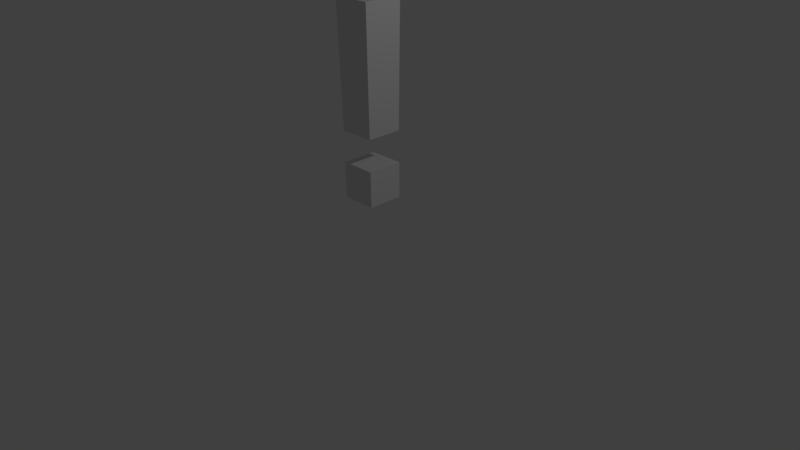 # Source: ExclamationMark.blend  (saved by Blender 2.77.0; exported with 4.5.12 LTS)
import bpy
from mathutils import Matrix  # noqa: F401  (used for matrix-valued properties, if any)

bpy.ops.wm.read_factory_settings(use_empty=True)
scene = bpy.context.scene
scene.name = 'Scene'

# ---- collections
col_collection_1 = bpy.data.collections.new('Collection 1'); scene.collection.children.link(col_collection_1)

# ---- world
world_world = bpy.data.worlds.new('World'); scene.world = world_world
world_world.color = (0.05088, 0.05088, 0.05088)
world_world.use_sun_shadow = False
world_world.sun_shadow_jitter_overblur = 0.0
world_world.cycles.sampling_method = 'MANUAL'

# ---- cameras
cam_camera = bpy.data.cameras.new('Camera')
cam_camera.clip_end = 100.0
cam_camera.lens = 35.0
cam_camera.sensor_width = 32.0
cam_camera.sensor_height = 18.0
cam_camera.ortho_scale = 7.314
cam_camera.dof.focus_distance = 0.0
cam_camera.dof.aperture_fstop = 128.0

# ---- lights
light_lamp = bpy.data.lights.new('Lamp', 'POINT')
light_lamp.transmission_factor = 0.0
light_lamp.cutoff_distance = 30.0
light_lamp.energy = 100.0
light_lamp.shadow_buffer_clip_start = 1.001
light_lamp.shadow_soft_size = 0.1
light_lamp.shadow_maximum_resolution = 0.006
light_lamp.use_absolute_resolution = True

# ---- meshes
me_cube_001 = bpy.data.meshes.new('Cube.001')
me_cube_001.from_pydata([(0.823, 0.948, 3.874), (0.7443, 0.8693, -1.513), (0.823, -0.7711, 3.874), (0.7443, -0.6924, -1.513), (-0.8961, 0.948, 3.874), (-0.8174, 0.8693, -1.513), (-0.8961, -0.7711, 3.874), (-0.8174, -0.6924, -1.513), (-0.8174, -0.6924, -4.446), (-0.8174, -0.6924, -2.885), (-0.8174, 0.8693, -4.446), (-0.8174, 0.8693, -2.885), (0.7443, -0.6924, -4.446), (0.7443, -0.6924, -2.885), (0.7443, 0.8693, -4.446), (0.7443, 0.8693, -2.885)], [], [(6, 4, 5, 7), (9, 11, 10, 8), (11, 15, 14, 10), (15, 13, 12, 14), (13, 9, 8, 12), (8, 10, 14, 12), (13, 15, 11, 9), (4, 0, 1, 5), (0, 2, 3, 1), (2, 6, 7, 3), (7, 5, 1, 3), (2, 0, 4, 6)])
_ca = me_cube_001.color_attributes.new('Col', 'BYTE_COLOR', 'CORNER')
_ca.data.foreach_set('color', [1.0, 0.0, 0.0, 1.0, 1.0, 0.0, 0.0, 1.0, 1.0, 0.0, 0.0, 1.0, 1.0, 0.0, 0.0, 1.0, 1.0, 0.0, 0.0, 1.0, 1.0, 0.0, 0.0, 1.0, 1.0, 0.0, 0.0, 1.0, 1.0, 0.0, 0.0, 1.0, 1.0, 0.0, 0.0, 1.0, 1.0, 0.0, 0.0, 1.0, 1.0, 0.0, 0.0, 1.0, 1.0, 0.0, 0.0, 1.0, 1.0, 0.0, 0.0, 1.0, 1.0, 0.0, 0.0, 1.0, 1.0, 0.0, 0.0, 1.0, 1.0, 0.0, 0.0, 1.0, 1.0, 0.0, 0.0, 1.0, 1.0, 0.0, 0.0, 1.0, 1.0, 0.0, 0.0, 1.0, 1.0, 0.0, 0.0, 1.0, 1.0, 0.0, 0.0, 1.0, 1.0, 0.0, 0.0, 1.0, 1.0, 0.0, 0.0, 1.0, 1.0, 0.0, 0.0, 1.0, 1.0, 0.0, 0.0, 1.0, 1.0, 0.0, 0.0, 1.0, 1.0, 0.0, 0.0, 1.0, 1.0, 0.0, 0.0, 1.0, 1.0, 0.0, 0.0, 1.0, 1.0, 0.0, 0.0, 1.0, 1.0, 0.0, 0.0, 1.0, 1.0, 0.0, 0.0, 1.0, 1.0, 0.0, 0.0, 1.0, 1.0, 0.0, 0.0, 1.0, 1.0, 0.0, 0.0, 1.0, 1.0, 0.0, 0.0, 1.0, 1.0, 0.0, 0.0, 1.0, 1.0, 0.0, 0.0, 1.0, 1.0, 0.0, 0.0, 1.0, 1.0, 0.0, 0.0, 1.0, 1.0, 0.0, 0.0, 1.0, 1.0, 0.0, 0.0, 1.0, 1.0, 0.0, 0.0, 1.0, 1.0, 0.0, 0.0, 1.0, 1.0, 0.0, 0.0, 1.0, 1.0, 0.0, 0.0, 1.0, 1.0, 0.0, 0.0, 1.0, 1.0, 0.0, 0.0, 1.0])
me_cube_001.use_remesh_preserve_volume = False
me_cube_001.use_remesh_preserve_attributes = False
me_cube_001.use_mirror_vertex_groups = False
me_cube_001.update()

# ---- objects
ob_cube = bpy.data.objects.new('Cube', me_cube_001)
ob_lamp = bpy.data.objects.new('Lamp', light_lamp)
ob_camera = bpy.data.objects.new('Camera', cam_camera)

# ---- transforms, parenting, visibility, modifiers, constraints
ob_cube.location = (0.0, 0.0, 2.127)
ob_cube.scale = (0.2988, 0.2988, 0.2988)
ob_cube.lineart.crease_threshold = 0.0
_m = ob_cube.modifiers.new('Triangulate', 'TRIANGULATE')
ob_lamp.location = (4.076, 1.005, 5.904)
ob_lamp.rotation_euler = (0.6503, 0.05522, 1.866)
ob_lamp.lock_rotations_4d = False
ob_lamp.empty_display_type = 'ARROWS'
ob_lamp.color = (0.0, 0.0, 0.0, 0.0)
ob_lamp.lineart.crease_threshold = 0.0
ob_camera.location = (7.481, -6.508, 5.344)
ob_camera.rotation_euler = (1.109, 0.01082, 0.8149)
ob_camera.lock_rotations_4d = False
ob_camera.empty_display_type = 'ARROWS'
ob_camera.color = (0.0, 0.0, 0.0, 0.0)
ob_camera.display_type = 'WIRE'
ob_camera.lineart.crease_threshold = 0.0

# ---- collection membership
col_collection_1.objects.link(ob_cube)
col_collection_1.objects.link(ob_lamp)
col_collection_1.objects.link(ob_camera)

# ---- scene / render settings (as saved in the file)
scene.camera = ob_camera
scene.frame_start = 1; scene.frame_end = 250; scene.frame_set(1)
scene.render.engine = 'BLENDER_EEVEE_NEXT'
scene.render.resolution_percentage = 50
scene.render.dither_intensity = 0.0
scene.cycles.use_denoising = False
scene.cycles.samples = 128
scene.cycles.sampling_pattern = 'TABULATED_SOBOL'
scene.cycles.light_sampling_threshold = 0.0
scene.cycles.use_adaptive_sampling = False
scene.cycles.use_light_tree = False
scene.cycles.blur_glossy = 0.0
scene.cycles.sample_clamp_indirect = 0.0
scene.view_settings.view_transform = 'Standard'
bpy.context.view_layer.update()
